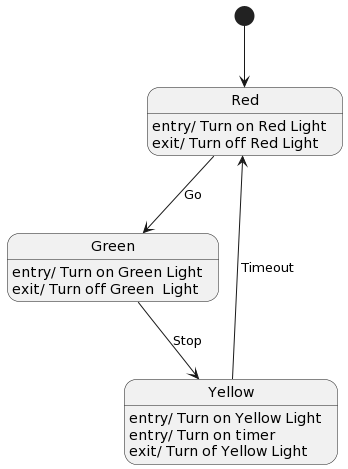

The diagram above was rendered by PlantUML. Its source (embedded in the PNG):
@startuml
[*] --> Red
Red --> Green : Go
Green --> Yellow : Stop
Yellow --> Red : Timeout


Red : entry/ Turn on Red Light
Red : exit/ Turn off Red Light
Yellow : entry/ Turn on Yellow Light
Yellow : entry/ Turn on timer
Yellow : exit/ Turn of Yellow Light
Green : entry/ Turn on Green Light
Green : exit/ Turn off Green  Light
@enduml